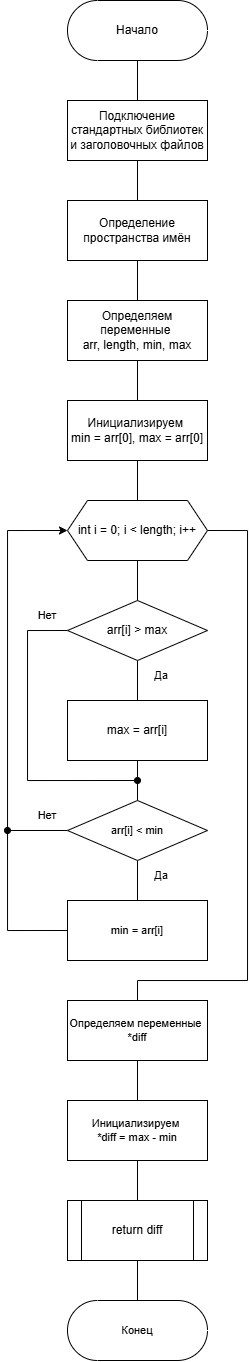

The diagram above was exported from draw.io. Its source (the exported page's mxGraphModel, read from the mxfile embedded in the PNG):
<mxGraphModel dx="735" dy="577" grid="1" gridSize="10" guides="1" tooltips="1" connect="1" arrows="1" fold="1" page="1" pageScale="1" pageWidth="827" pageHeight="1169" math="0" shadow="0">
  <root>
    <mxCell id="0" />
    <mxCell id="1" parent="0" />
    <mxCell id="RKY5FVP8dxJX8Vp7ImNK-11" value="" style="edgeStyle=orthogonalEdgeStyle;shape=connector;rounded=0;orthogonalLoop=1;jettySize=auto;html=1;strokeColor=default;align=center;verticalAlign=middle;fontFamily=Helvetica;fontSize=11;fontColor=default;labelBackgroundColor=default;endArrow=none;endFill=0;" edge="1" parent="1" source="RKY5FVP8dxJX8Vp7ImNK-1" target="RKY5FVP8dxJX8Vp7ImNK-2">
      <mxGeometry relative="1" as="geometry" />
    </mxCell>
    <mxCell id="RKY5FVP8dxJX8Vp7ImNK-1" value="Начало" style="html=1;dashed=0;whiteSpace=wrap;shape=mxgraph.dfd.start" vertex="1" parent="1">
      <mxGeometry x="320" y="120" width="140" height="60" as="geometry" />
    </mxCell>
    <mxCell id="RKY5FVP8dxJX8Vp7ImNK-12" value="" style="edgeStyle=orthogonalEdgeStyle;shape=connector;rounded=0;orthogonalLoop=1;jettySize=auto;html=1;strokeColor=default;align=center;verticalAlign=middle;fontFamily=Helvetica;fontSize=11;fontColor=default;labelBackgroundColor=default;endArrow=none;endFill=0;" edge="1" parent="1" source="RKY5FVP8dxJX8Vp7ImNK-2" target="RKY5FVP8dxJX8Vp7ImNK-3">
      <mxGeometry relative="1" as="geometry" />
    </mxCell>
    <mxCell id="RKY5FVP8dxJX8Vp7ImNK-2" value="Подключение стандартных библиотек и заголовочных файлов" style="whiteSpace=wrap;html=1;" vertex="1" parent="1">
      <mxGeometry x="320" y="220" width="140" height="60" as="geometry" />
    </mxCell>
    <mxCell id="RKY5FVP8dxJX8Vp7ImNK-13" value="" style="edgeStyle=orthogonalEdgeStyle;shape=connector;rounded=0;orthogonalLoop=1;jettySize=auto;html=1;strokeColor=default;align=center;verticalAlign=middle;fontFamily=Helvetica;fontSize=11;fontColor=default;labelBackgroundColor=default;endArrow=none;endFill=0;" edge="1" parent="1" source="RKY5FVP8dxJX8Vp7ImNK-3" target="RKY5FVP8dxJX8Vp7ImNK-4">
      <mxGeometry relative="1" as="geometry" />
    </mxCell>
    <mxCell id="RKY5FVP8dxJX8Vp7ImNK-3" value="Определение пространства имён" style="whiteSpace=wrap;html=1;" vertex="1" parent="1">
      <mxGeometry x="320" y="320" width="140" height="60" as="geometry" />
    </mxCell>
    <mxCell id="RKY5FVP8dxJX8Vp7ImNK-14" value="" style="edgeStyle=orthogonalEdgeStyle;shape=connector;rounded=0;orthogonalLoop=1;jettySize=auto;html=1;strokeColor=default;align=center;verticalAlign=middle;fontFamily=Helvetica;fontSize=11;fontColor=default;labelBackgroundColor=default;endArrow=none;endFill=0;" edge="1" parent="1" source="RKY5FVP8dxJX8Vp7ImNK-4" target="RKY5FVP8dxJX8Vp7ImNK-5">
      <mxGeometry relative="1" as="geometry" />
    </mxCell>
    <mxCell id="RKY5FVP8dxJX8Vp7ImNK-4" value="Определяем переменные&amp;nbsp;&lt;div&gt;arr, length, min, max&lt;/div&gt;" style="whiteSpace=wrap;html=1;rounded=0;" vertex="1" parent="1">
      <mxGeometry x="320" y="420" width="140" height="60" as="geometry" />
    </mxCell>
    <mxCell id="RKY5FVP8dxJX8Vp7ImNK-10" value="" style="edgeStyle=orthogonalEdgeStyle;shape=connector;rounded=0;orthogonalLoop=1;jettySize=auto;html=1;strokeColor=default;align=center;verticalAlign=middle;fontFamily=Helvetica;fontSize=11;fontColor=default;labelBackgroundColor=default;endArrow=none;endFill=0;" edge="1" parent="1" source="RKY5FVP8dxJX8Vp7ImNK-5" target="RKY5FVP8dxJX8Vp7ImNK-6">
      <mxGeometry relative="1" as="geometry" />
    </mxCell>
    <mxCell id="RKY5FVP8dxJX8Vp7ImNK-5" value="Инициализируем&amp;nbsp;&lt;div&gt;min = arr[0], max = arr[0]&lt;/div&gt;" style="whiteSpace=wrap;html=1;rounded=0;" vertex="1" parent="1">
      <mxGeometry x="320" y="520" width="140" height="60" as="geometry" />
    </mxCell>
    <mxCell id="RKY5FVP8dxJX8Vp7ImNK-9" value="" style="edgeStyle=orthogonalEdgeStyle;rounded=0;orthogonalLoop=1;jettySize=auto;html=1;endArrow=none;endFill=0;" edge="1" parent="1" source="RKY5FVP8dxJX8Vp7ImNK-6" target="RKY5FVP8dxJX8Vp7ImNK-7">
      <mxGeometry relative="1" as="geometry" />
    </mxCell>
    <mxCell id="RKY5FVP8dxJX8Vp7ImNK-29" style="edgeStyle=orthogonalEdgeStyle;shape=connector;rounded=0;orthogonalLoop=1;jettySize=auto;html=1;exitX=1;exitY=0.5;exitDx=0;exitDy=0;entryX=0.5;entryY=0;entryDx=0;entryDy=0;strokeColor=default;align=center;verticalAlign=middle;fontFamily=Helvetica;fontSize=11;fontColor=default;labelBackgroundColor=default;endArrow=none;endFill=0;" edge="1" parent="1" source="RKY5FVP8dxJX8Vp7ImNK-6" target="RKY5FVP8dxJX8Vp7ImNK-28">
      <mxGeometry relative="1" as="geometry">
        <Array as="points">
          <mxPoint x="500" y="650" />
          <mxPoint x="500" y="1100" />
          <mxPoint x="390" y="1100" />
        </Array>
      </mxGeometry>
    </mxCell>
    <mxCell id="RKY5FVP8dxJX8Vp7ImNK-6" value="int i = 0; i &amp;lt; length; i++" style="shape=hexagon;perimeter=hexagonPerimeter2;whiteSpace=wrap;html=1;fixedSize=1;" vertex="1" parent="1">
      <mxGeometry x="320" y="620" width="140" height="60" as="geometry" />
    </mxCell>
    <mxCell id="RKY5FVP8dxJX8Vp7ImNK-15" value="" style="edgeStyle=orthogonalEdgeStyle;shape=connector;rounded=0;orthogonalLoop=1;jettySize=auto;html=1;strokeColor=default;align=center;verticalAlign=middle;fontFamily=Helvetica;fontSize=11;fontColor=default;labelBackgroundColor=default;endArrow=none;endFill=0;" edge="1" parent="1" source="RKY5FVP8dxJX8Vp7ImNK-7" target="RKY5FVP8dxJX8Vp7ImNK-8">
      <mxGeometry relative="1" as="geometry" />
    </mxCell>
    <mxCell id="RKY5FVP8dxJX8Vp7ImNK-19" style="edgeStyle=orthogonalEdgeStyle;shape=connector;rounded=0;orthogonalLoop=1;jettySize=auto;html=1;exitX=0;exitY=0.5;exitDx=0;exitDy=0;strokeColor=default;align=center;verticalAlign=middle;fontFamily=Helvetica;fontSize=11;fontColor=default;labelBackgroundColor=default;endArrow=oval;endFill=1;" edge="1" parent="1" source="RKY5FVP8dxJX8Vp7ImNK-7">
      <mxGeometry relative="1" as="geometry">
        <mxPoint x="390" y="900" as="targetPoint" />
        <Array as="points">
          <mxPoint x="280" y="750" />
          <mxPoint x="280" y="900" />
        </Array>
      </mxGeometry>
    </mxCell>
    <mxCell id="RKY5FVP8dxJX8Vp7ImNK-7" value="arr[i] &amp;gt; max" style="rhombus;whiteSpace=wrap;html=1;" vertex="1" parent="1">
      <mxGeometry x="320" y="719.9999999999998" width="140" height="60" as="geometry" />
    </mxCell>
    <mxCell id="RKY5FVP8dxJX8Vp7ImNK-18" value="" style="edgeStyle=orthogonalEdgeStyle;shape=connector;rounded=0;orthogonalLoop=1;jettySize=auto;html=1;strokeColor=default;align=center;verticalAlign=middle;fontFamily=Helvetica;fontSize=11;fontColor=default;labelBackgroundColor=default;endArrow=none;endFill=0;" edge="1" parent="1" source="RKY5FVP8dxJX8Vp7ImNK-8" target="RKY5FVP8dxJX8Vp7ImNK-17">
      <mxGeometry relative="1" as="geometry" />
    </mxCell>
    <mxCell id="RKY5FVP8dxJX8Vp7ImNK-8" value="&lt;div&gt;max = arr[i]&lt;/div&gt;" style="whiteSpace=wrap;html=1;rounded=0;" vertex="1" parent="1">
      <mxGeometry x="320" y="820" width="140" height="60" as="geometry" />
    </mxCell>
    <mxCell id="RKY5FVP8dxJX8Vp7ImNK-16" value="Да" style="text;html=1;whiteSpace=wrap;strokeColor=none;fillColor=none;align=center;verticalAlign=middle;rounded=0;fontFamily=Helvetica;fontSize=11;fontColor=default;labelBackgroundColor=default;" vertex="1" parent="1">
      <mxGeometry x="384" y="780" width="60" height="30" as="geometry" />
    </mxCell>
    <mxCell id="RKY5FVP8dxJX8Vp7ImNK-22" value="" style="edgeStyle=orthogonalEdgeStyle;shape=connector;rounded=0;orthogonalLoop=1;jettySize=auto;html=1;strokeColor=default;align=center;verticalAlign=middle;fontFamily=Helvetica;fontSize=11;fontColor=default;labelBackgroundColor=default;endArrow=none;endFill=0;" edge="1" parent="1" source="RKY5FVP8dxJX8Vp7ImNK-17" target="RKY5FVP8dxJX8Vp7ImNK-21">
      <mxGeometry relative="1" as="geometry" />
    </mxCell>
    <mxCell id="RKY5FVP8dxJX8Vp7ImNK-25" style="edgeStyle=orthogonalEdgeStyle;shape=connector;rounded=0;orthogonalLoop=1;jettySize=auto;html=1;exitX=0;exitY=0.5;exitDx=0;exitDy=0;strokeColor=default;align=center;verticalAlign=middle;fontFamily=Helvetica;fontSize=11;fontColor=default;labelBackgroundColor=default;endArrow=oval;endFill=1;" edge="1" parent="1" source="RKY5FVP8dxJX8Vp7ImNK-17">
      <mxGeometry relative="1" as="geometry">
        <mxPoint x="260" y="950" as="targetPoint" />
      </mxGeometry>
    </mxCell>
    <mxCell id="RKY5FVP8dxJX8Vp7ImNK-17" value="arr[i] &lt; min" style="rhombus;whiteSpace=wrap;html=1;fontFamily=Helvetica;fontSize=11;fontColor=default;labelBackgroundColor=default;" vertex="1" parent="1">
      <mxGeometry x="320" y="919.9999999999998" width="140" height="60" as="geometry" />
    </mxCell>
    <mxCell id="RKY5FVP8dxJX8Vp7ImNK-20" value="Нет" style="text;html=1;whiteSpace=wrap;strokeColor=none;fillColor=none;align=center;verticalAlign=middle;rounded=0;fontFamily=Helvetica;fontSize=11;fontColor=default;labelBackgroundColor=default;" vertex="1" parent="1">
      <mxGeometry x="270" y="720" width="60" height="30" as="geometry" />
    </mxCell>
    <mxCell id="RKY5FVP8dxJX8Vp7ImNK-24" style="edgeStyle=orthogonalEdgeStyle;shape=connector;rounded=0;orthogonalLoop=1;jettySize=auto;html=1;exitX=0;exitY=0.5;exitDx=0;exitDy=0;entryX=0;entryY=0.5;entryDx=0;entryDy=0;strokeColor=default;align=center;verticalAlign=middle;fontFamily=Helvetica;fontSize=11;fontColor=default;labelBackgroundColor=default;endArrow=classic;endFill=1;" edge="1" parent="1" source="RKY5FVP8dxJX8Vp7ImNK-21" target="RKY5FVP8dxJX8Vp7ImNK-6">
      <mxGeometry relative="1" as="geometry">
        <Array as="points">
          <mxPoint x="260" y="1050" />
          <mxPoint x="260" y="650" />
        </Array>
      </mxGeometry>
    </mxCell>
    <mxCell id="RKY5FVP8dxJX8Vp7ImNK-21" value="&lt;div&gt;min = arr[i]&lt;/div&gt;" style="whiteSpace=wrap;html=1;rounded=0;fontFamily=Helvetica;fontSize=11;fontColor=default;labelBackgroundColor=default;" vertex="1" parent="1">
      <mxGeometry x="320" y="1020" width="140" height="60" as="geometry" />
    </mxCell>
    <mxCell id="RKY5FVP8dxJX8Vp7ImNK-23" value="Да" style="text;html=1;whiteSpace=wrap;strokeColor=none;fillColor=none;align=center;verticalAlign=middle;rounded=0;fontFamily=Helvetica;fontSize=11;fontColor=default;labelBackgroundColor=default;" vertex="1" parent="1">
      <mxGeometry x="384" y="980" width="60" height="30" as="geometry" />
    </mxCell>
    <mxCell id="RKY5FVP8dxJX8Vp7ImNK-26" value="Нет" style="text;html=1;whiteSpace=wrap;strokeColor=none;fillColor=none;align=center;verticalAlign=middle;rounded=0;fontFamily=Helvetica;fontSize=11;fontColor=default;labelBackgroundColor=default;" vertex="1" parent="1">
      <mxGeometry x="270" y="920" width="60" height="30" as="geometry" />
    </mxCell>
    <mxCell id="RKY5FVP8dxJX8Vp7ImNK-37" value="" style="edgeStyle=orthogonalEdgeStyle;shape=connector;rounded=0;orthogonalLoop=1;jettySize=auto;html=1;strokeColor=default;align=center;verticalAlign=middle;fontFamily=Helvetica;fontSize=11;fontColor=default;labelBackgroundColor=default;endArrow=none;endFill=0;" edge="1" parent="1" source="RKY5FVP8dxJX8Vp7ImNK-28" target="RKY5FVP8dxJX8Vp7ImNK-32">
      <mxGeometry relative="1" as="geometry" />
    </mxCell>
    <mxCell id="RKY5FVP8dxJX8Vp7ImNK-28" value="Определяем переменные&amp;nbsp;&lt;div&gt;*diff&lt;/div&gt;" style="whiteSpace=wrap;html=1;rounded=0;fontFamily=Helvetica;fontSize=11;fontColor=default;labelBackgroundColor=default;" vertex="1" parent="1">
      <mxGeometry x="320" y="1120" width="140" height="60" as="geometry" />
    </mxCell>
    <mxCell id="RKY5FVP8dxJX8Vp7ImNK-36" value="" style="edgeStyle=orthogonalEdgeStyle;shape=connector;rounded=0;orthogonalLoop=1;jettySize=auto;html=1;strokeColor=default;align=center;verticalAlign=middle;fontFamily=Helvetica;fontSize=11;fontColor=default;labelBackgroundColor=default;endArrow=none;endFill=0;" edge="1" parent="1" source="RKY5FVP8dxJX8Vp7ImNK-32" target="RKY5FVP8dxJX8Vp7ImNK-33">
      <mxGeometry relative="1" as="geometry" />
    </mxCell>
    <mxCell id="RKY5FVP8dxJX8Vp7ImNK-32" value="Инициализируем&amp;nbsp;&lt;div&gt;*diff = max - min&lt;/div&gt;" style="whiteSpace=wrap;html=1;rounded=0;fontFamily=Helvetica;fontSize=11;fontColor=default;labelBackgroundColor=default;" vertex="1" parent="1">
      <mxGeometry x="320" y="1220" width="140" height="60" as="geometry" />
    </mxCell>
    <mxCell id="RKY5FVP8dxJX8Vp7ImNK-35" value="" style="edgeStyle=orthogonalEdgeStyle;shape=connector;rounded=0;orthogonalLoop=1;jettySize=auto;html=1;strokeColor=default;align=center;verticalAlign=middle;fontFamily=Helvetica;fontSize=11;fontColor=default;labelBackgroundColor=default;endArrow=none;endFill=0;" edge="1" parent="1" source="RKY5FVP8dxJX8Vp7ImNK-33" target="RKY5FVP8dxJX8Vp7ImNK-34">
      <mxGeometry relative="1" as="geometry" />
    </mxCell>
    <mxCell id="RKY5FVP8dxJX8Vp7ImNK-33" value="return diff" style="shape=process;whiteSpace=wrap;html=1;backgroundOutline=1;fontSize=12;fontFamily=Helvetica;fontColor=default;labelBackgroundColor=default;" vertex="1" parent="1">
      <mxGeometry x="320" y="1320" width="140" height="60" as="geometry" />
    </mxCell>
    <mxCell id="RKY5FVP8dxJX8Vp7ImNK-34" value="Конец" style="html=1;dashed=0;whiteSpace=wrap;shape=mxgraph.dfd.start;fontFamily=Helvetica;fontSize=11;fontColor=default;labelBackgroundColor=default;" vertex="1" parent="1">
      <mxGeometry x="320" y="1420" width="140" height="60" as="geometry" />
    </mxCell>
  </root>
</mxGraphModel>